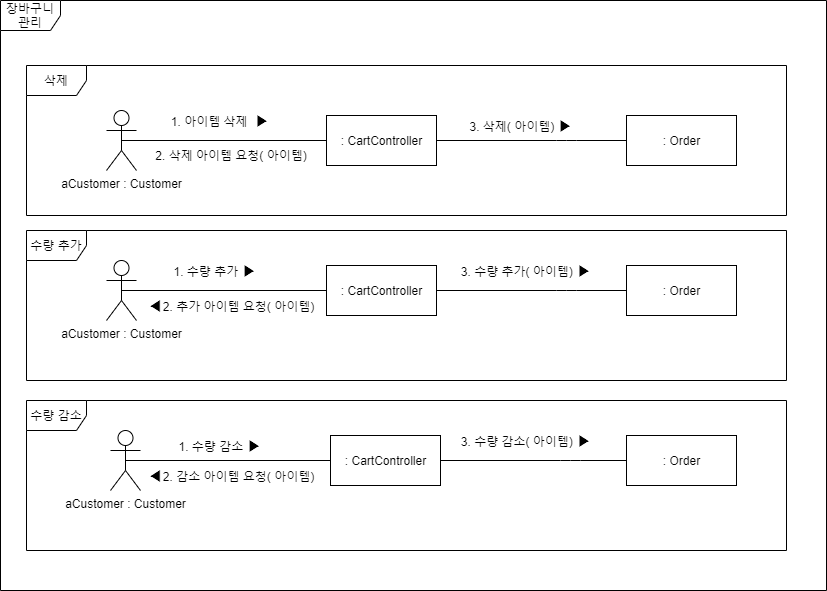

The diagram above was exported from draw.io. Its source (the exported page's mxGraphModel, read from the mxfile embedded in the PNG):
<mxGraphModel dx="2302" dy="1154" grid="1" gridSize="10" guides="1" tooltips="1" connect="1" arrows="1" fold="1" page="1" pageScale="1" pageWidth="827" pageHeight="1169" math="0" shadow="0">
  <root>
    <mxCell id="0" />
    <mxCell id="1" parent="0" />
    <mxCell id="m9C6VXGxorWDMZNHDQZ_-1" value="aCustomer : Customer" style="shape=umlActor;verticalLabelPosition=bottom;verticalAlign=top;html=1;" vertex="1" parent="1">
      <mxGeometry x="150" y="290" width="30" height="60" as="geometry" />
    </mxCell>
    <mxCell id="m9C6VXGxorWDMZNHDQZ_-2" value=": CartController" style="html=1;" vertex="1" parent="1">
      <mxGeometry x="370" y="295" width="110" height="50" as="geometry" />
    </mxCell>
    <mxCell id="m9C6VXGxorWDMZNHDQZ_-3" value=": Order" style="html=1;" vertex="1" parent="1">
      <mxGeometry x="670" y="295" width="110" height="50" as="geometry" />
    </mxCell>
    <mxCell id="m9C6VXGxorWDMZNHDQZ_-4" value="" style="endArrow=none;html=1;edgeStyle=orthogonalEdgeStyle;exitX=0.5;exitY=0.5;exitDx=0;exitDy=0;exitPerimeter=0;entryX=0;entryY=0.5;entryDx=0;entryDy=0;" edge="1" parent="1" source="m9C6VXGxorWDMZNHDQZ_-1" target="m9C6VXGxorWDMZNHDQZ_-2">
      <mxGeometry relative="1" as="geometry">
        <mxPoint x="180" y="319.5" as="sourcePoint" />
        <mxPoint x="340" y="319.5" as="targetPoint" />
      </mxGeometry>
    </mxCell>
    <mxCell id="m9C6VXGxorWDMZNHDQZ_-7" value="" style="endArrow=none;html=1;edgeStyle=orthogonalEdgeStyle;exitX=1;exitY=0.5;exitDx=0;exitDy=0;exitPerimeter=0;entryX=0;entryY=0.5;entryDx=0;entryDy=0;" edge="1" parent="1" source="m9C6VXGxorWDMZNHDQZ_-2" target="m9C6VXGxorWDMZNHDQZ_-3">
      <mxGeometry relative="1" as="geometry">
        <mxPoint x="490" y="320" as="sourcePoint" />
        <mxPoint x="640" y="320" as="targetPoint" />
        <Array as="points">
          <mxPoint x="610" y="320" />
          <mxPoint x="610" y="320" />
        </Array>
      </mxGeometry>
    </mxCell>
    <mxCell id="m9C6VXGxorWDMZNHDQZ_-8" value="aCustomer : Customer" style="shape=umlActor;verticalLabelPosition=bottom;verticalAlign=top;html=1;" vertex="1" parent="1">
      <mxGeometry x="150" y="440" width="30" height="60" as="geometry" />
    </mxCell>
    <mxCell id="m9C6VXGxorWDMZNHDQZ_-9" value=": CartController" style="html=1;" vertex="1" parent="1">
      <mxGeometry x="370" y="445" width="110" height="50" as="geometry" />
    </mxCell>
    <mxCell id="m9C6VXGxorWDMZNHDQZ_-10" value="" style="endArrow=none;html=1;edgeStyle=orthogonalEdgeStyle;exitX=0.5;exitY=0.5;exitDx=0;exitDy=0;exitPerimeter=0;entryX=0;entryY=0.5;entryDx=0;entryDy=0;" edge="1" parent="1" source="m9C6VXGxorWDMZNHDQZ_-8" target="m9C6VXGxorWDMZNHDQZ_-9">
      <mxGeometry relative="1" as="geometry">
        <mxPoint x="180" y="469.5" as="sourcePoint" />
        <mxPoint x="340" y="469.5" as="targetPoint" />
      </mxGeometry>
    </mxCell>
    <mxCell id="m9C6VXGxorWDMZNHDQZ_-11" value="" style="endArrow=none;html=1;edgeStyle=orthogonalEdgeStyle;exitX=1;exitY=0.5;exitDx=0;exitDy=0;exitPerimeter=0;entryX=0;entryY=0.5;entryDx=0;entryDy=0;" edge="1" parent="1" source="m9C6VXGxorWDMZNHDQZ_-9">
      <mxGeometry relative="1" as="geometry">
        <mxPoint x="490" y="470" as="sourcePoint" />
        <mxPoint x="670" y="470" as="targetPoint" />
        <Array as="points">
          <mxPoint x="610" y="470" />
          <mxPoint x="610" y="470" />
        </Array>
      </mxGeometry>
    </mxCell>
    <mxCell id="m9C6VXGxorWDMZNHDQZ_-12" value="aCustomer : Customer" style="shape=umlActor;verticalLabelPosition=bottom;verticalAlign=top;html=1;" vertex="1" parent="1">
      <mxGeometry x="154" y="610" width="30" height="60" as="geometry" />
    </mxCell>
    <mxCell id="m9C6VXGxorWDMZNHDQZ_-13" value=": CartController" style="html=1;" vertex="1" parent="1">
      <mxGeometry x="374" y="615" width="110" height="50" as="geometry" />
    </mxCell>
    <mxCell id="m9C6VXGxorWDMZNHDQZ_-14" value="" style="endArrow=none;html=1;edgeStyle=orthogonalEdgeStyle;exitX=0.5;exitY=0.5;exitDx=0;exitDy=0;exitPerimeter=0;entryX=0;entryY=0.5;entryDx=0;entryDy=0;" edge="1" parent="1" source="m9C6VXGxorWDMZNHDQZ_-12" target="m9C6VXGxorWDMZNHDQZ_-13">
      <mxGeometry relative="1" as="geometry">
        <mxPoint x="184" y="639.5" as="sourcePoint" />
        <mxPoint x="344" y="639.5" as="targetPoint" />
      </mxGeometry>
    </mxCell>
    <mxCell id="m9C6VXGxorWDMZNHDQZ_-15" value="" style="endArrow=none;html=1;edgeStyle=orthogonalEdgeStyle;exitX=1;exitY=0.5;exitDx=0;exitDy=0;exitPerimeter=0;entryX=0;entryY=0.5;entryDx=0;entryDy=0;" edge="1" parent="1" source="m9C6VXGxorWDMZNHDQZ_-13">
      <mxGeometry relative="1" as="geometry">
        <mxPoint x="494" y="640" as="sourcePoint" />
        <mxPoint x="674" y="640" as="targetPoint" />
        <Array as="points">
          <mxPoint x="614" y="640" />
          <mxPoint x="614" y="640" />
        </Array>
      </mxGeometry>
    </mxCell>
    <mxCell id="m9C6VXGxorWDMZNHDQZ_-17" value=": Order" style="html=1;" vertex="1" parent="1">
      <mxGeometry x="670" y="615" width="110" height="50" as="geometry" />
    </mxCell>
    <mxCell id="m9C6VXGxorWDMZNHDQZ_-18" value=": Order" style="html=1;" vertex="1" parent="1">
      <mxGeometry x="670" y="445" width="110" height="50" as="geometry" />
    </mxCell>
    <mxCell id="m9C6VXGxorWDMZNHDQZ_-19" value="1. 아이템 삭제&amp;nbsp;&amp;nbsp;&lt;span style=&quot;font-size: 15px ; background-color: rgb(255 , 255 , 255)&quot;&gt;▶&lt;/span&gt;" style="text;html=1;strokeColor=none;fillColor=none;align=center;verticalAlign=middle;whiteSpace=wrap;rounded=0;" vertex="1" parent="1">
      <mxGeometry x="184" y="290" width="160" height="20" as="geometry" />
    </mxCell>
    <mxCell id="m9C6VXGxorWDMZNHDQZ_-20" value="1. 수량 추가&amp;nbsp;&lt;span style=&quot;font-family: , sans-serif ; font-size: 15px ; background-color: rgb(255 , 255 , 255)&quot;&gt;▶&lt;/span&gt;" style="text;html=1;strokeColor=none;fillColor=none;align=center;verticalAlign=middle;whiteSpace=wrap;rounded=0;" vertex="1" parent="1">
      <mxGeometry x="184" y="440" width="150" height="20" as="geometry" />
    </mxCell>
    <mxCell id="m9C6VXGxorWDMZNHDQZ_-21" value="1. 수량 감소&amp;nbsp;&lt;span style=&quot;font-family: , sans-serif ; font-size: 15px ; background-color: rgb(255 , 255 , 255)&quot;&gt;▶&lt;/span&gt;" style="text;html=1;strokeColor=none;fillColor=none;align=center;verticalAlign=middle;whiteSpace=wrap;rounded=0;" vertex="1" parent="1">
      <mxGeometry x="184" y="615" width="160" height="20" as="geometry" />
    </mxCell>
    <mxCell id="m9C6VXGxorWDMZNHDQZ_-22" value="2. 삭제 아이템 요청( 아이템)" style="text;html=1;strokeColor=none;fillColor=none;align=center;verticalAlign=middle;whiteSpace=wrap;rounded=0;" vertex="1" parent="1">
      <mxGeometry x="190" y="325" width="170" height="20" as="geometry" />
    </mxCell>
    <mxCell id="m9C6VXGxorWDMZNHDQZ_-24" value="&lt;span style=&quot;font-family: , sans-serif ; font-size: 15px ; background-color: rgb(255 , 255 , 255)&quot;&gt;◀&lt;/span&gt;2. 추가 아이템 요청( 아이템)" style="text;html=1;strokeColor=none;fillColor=none;align=center;verticalAlign=middle;whiteSpace=wrap;rounded=0;" vertex="1" parent="1">
      <mxGeometry x="190" y="475" width="170" height="20" as="geometry" />
    </mxCell>
    <mxCell id="m9C6VXGxorWDMZNHDQZ_-25" value="&lt;span style=&quot;font-family: , sans-serif ; font-size: 15px ; background-color: rgb(255 , 255 , 255)&quot;&gt;◀&lt;/span&gt;2. 감소 아이템 요청( 아이템)" style="text;html=1;strokeColor=none;fillColor=none;align=center;verticalAlign=middle;whiteSpace=wrap;rounded=0;" vertex="1" parent="1">
      <mxGeometry x="190" y="645" width="170" height="20" as="geometry" />
    </mxCell>
    <mxCell id="m9C6VXGxorWDMZNHDQZ_-26" value="3. 삭제( 아이템)&amp;nbsp;&lt;span style=&quot;font-size: 15px ; background-color: rgb(255 , 255 , 255)&quot;&gt;▶&lt;/span&gt;" style="text;html=1;strokeColor=none;fillColor=none;align=center;verticalAlign=middle;whiteSpace=wrap;rounded=0;" vertex="1" parent="1">
      <mxGeometry x="500" y="295" width="130" height="20" as="geometry" />
    </mxCell>
    <mxCell id="m9C6VXGxorWDMZNHDQZ_-27" value="3. 수량 추가( 아이템)&amp;nbsp;&lt;span style=&quot;font-size: 15px ; background-color: rgb(255 , 255 , 255)&quot;&gt;▶&lt;/span&gt;" style="text;html=1;strokeColor=none;fillColor=none;align=center;verticalAlign=middle;whiteSpace=wrap;rounded=0;" vertex="1" parent="1">
      <mxGeometry x="500" y="440" width="140" height="20" as="geometry" />
    </mxCell>
    <mxCell id="m9C6VXGxorWDMZNHDQZ_-28" value="3. 수량 감소( 아이템)&amp;nbsp;&lt;span style=&quot;font-size: 15px ; background-color: rgb(255 , 255 , 255)&quot;&gt;▶&lt;/span&gt;" style="text;html=1;strokeColor=none;fillColor=none;align=center;verticalAlign=middle;whiteSpace=wrap;rounded=0;" vertex="1" parent="1">
      <mxGeometry x="500" y="610" width="140" height="20" as="geometry" />
    </mxCell>
    <mxCell id="m9C6VXGxorWDMZNHDQZ_-29" value="삭제" style="shape=umlFrame;whiteSpace=wrap;html=1;" vertex="1" parent="1">
      <mxGeometry x="70" y="245" width="760" height="150" as="geometry" />
    </mxCell>
    <mxCell id="m9C6VXGxorWDMZNHDQZ_-30" value="수량 추가" style="shape=umlFrame;whiteSpace=wrap;html=1;" vertex="1" parent="1">
      <mxGeometry x="70" y="410" width="760" height="150" as="geometry" />
    </mxCell>
    <mxCell id="m9C6VXGxorWDMZNHDQZ_-31" value="수량 감소" style="shape=umlFrame;whiteSpace=wrap;html=1;" vertex="1" parent="1">
      <mxGeometry x="70" y="580" width="760" height="150" as="geometry" />
    </mxCell>
    <mxCell id="m9C6VXGxorWDMZNHDQZ_-32" value="장바구니 관리" style="shape=umlFrame;whiteSpace=wrap;html=1;" vertex="1" parent="1">
      <mxGeometry x="44" y="180" width="826" height="590" as="geometry" />
    </mxCell>
  </root>
</mxGraphModel>